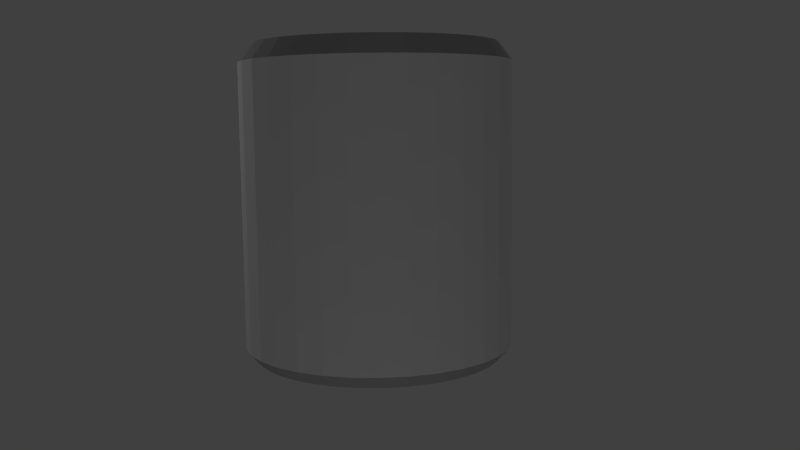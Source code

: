 # Source: SodaCan.blend  (saved by Blender 2.71.0; exported with 4.5.12 LTS)
import bpy
from mathutils import Matrix  # noqa: F401  (used for matrix-valued properties, if any)

bpy.ops.wm.read_factory_settings(use_empty=True)
scene = bpy.context.scene
scene.name = 'Scene'

# ---- collections
col_collection_1 = bpy.data.collections.new('Collection 1'); scene.collection.children.link(col_collection_1)

# ---- materials (node trees are filled in below, after node groups)
mat_blik = bpy.data.materials.new('Blik')
mat_blik.alpha_threshold = 0.0
mat_blik.use_transparent_shadow = False
mat_blik.diffuse_color = (0.4292, 0.4292, 0.4292, 1.0)
mat_blik.roughness = 0.5
mat_blik.specular_intensity = 0.8
mat_blik.line_color = (0.0, 0.0, 0.0, 1.0)
mat_etiket = bpy.data.materials.new('Etiket')
mat_etiket.alpha_threshold = 0.0
mat_etiket.use_transparent_shadow = False
mat_etiket.roughness = 0.5
mat_etiket.line_color = (0.0, 0.0, 0.0, 1.0)

# ---- material node trees

# ---- world
world_world = bpy.data.worlds.new('World'); scene.world = world_world
world_world.color = (0.05088, 0.05088, 0.05088)
world_world.use_sun_shadow = False
world_world.sun_shadow_jitter_overblur = 0.0
world_world.cycles.sampling_method = 'MANUAL'
world_world.cycles.sample_map_resolution = 256

# ---- cameras
cam_camera_001 = bpy.data.cameras.new('Camera.001')
cam_camera_001.clip_end = 100.0
cam_camera_001.lens = 35.0
cam_camera_001.sensor_width = 32.0
cam_camera_001.sensor_height = 18.0
cam_camera_001.dof.focus_distance = 0.0
cam_camera_001.dof.aperture_fstop = 128.0

# ---- lights
light_point_002 = bpy.data.lights.new('Point.002', 'POINT')
light_point_002.transmission_factor = 0.0
light_point_002.energy = 100.0
light_point_002.shadow_buffer_clip_start = 0.5
light_point_002.shadow_soft_size = 0.1
light_point_002.shadow_maximum_resolution = 0.006
light_point_002.use_absolute_resolution = True
light_point_002.cycles.use_multiple_importance_sampling = False
light_point_001 = bpy.data.lights.new('Point.001', 'POINT')
light_point_001.transmission_factor = 0.0
light_point_001.energy = 100.0
light_point_001.shadow_buffer_clip_start = 0.5
light_point_001.shadow_soft_size = 0.1
light_point_001.shadow_maximum_resolution = 0.006
light_point_001.use_absolute_resolution = True
light_point_001.cycles.use_multiple_importance_sampling = False
light_point = bpy.data.lights.new('Point', 'POINT')
light_point.transmission_factor = 0.0
light_point.energy = 100.0
light_point.shadow_buffer_clip_start = 0.5
light_point.shadow_soft_size = 0.1
light_point.shadow_maximum_resolution = 0.006
light_point.use_absolute_resolution = True
light_point.cycles.use_multiple_importance_sampling = False

# ---- meshes
me_circle = bpy.data.meshes.new('Circle')
me_circle.from_pydata([(-9.19e-09, 2.321e-08, 0.2514), (-9.19e-09, 0.9202, 0.03793), (-0.1795, 0.9025, 0.03793), (-0.3521, 0.8501, 0.03793), (-0.5112, 0.7651, 0.03793), (-0.6507, 0.6507, 0.03793), (-0.7651, 0.5112, 0.03793), (-0.8501, 0.3521, 0.03793), (-0.9025, 0.1795, 0.03793), (-0.9202, 9.268e-08, 0.03793), (-0.9025, -0.1795, 0.03793), (-0.8501, -0.3521, 0.03793), (-0.7651, -0.5112, 0.03793), (-0.6507, -0.6507, 0.03793), (-0.5112, -0.7651, 0.03793), (-0.3521, -0.8501, 0.03793), (-0.1795, -0.9025, 0.03793), (2.906e-07, -0.9202, 0.03793), (0.1795, -0.9025, 0.03793), (0.3521, -0.8501, 0.03793), (0.5112, -0.7651, 0.03793), (0.6507, -0.6507, 0.03793), (0.7651, -0.5112, 0.03793), (0.8501, -0.3521, 0.03793), (0.9025, -0.1795, 0.03793), (0.9202, 9.117e-07, 0.03793), (0.9025, 0.1795, 0.03793), (0.8501, 0.3521, 0.03793), (0.7651, 0.5112, 0.03793), (0.6507, 0.6507, 0.03793), (0.5112, 0.7651, 0.03793), (0.3521, 0.8501, 0.03793), (0.1795, 0.9025, 0.03793), (-0.2002, -1.006, 2.811), (2.303e-08, 1.2, 0.15), (-0.2341, 1.177, 0.15), (-0.4592, 1.109, 0.15), (-0.6667, 0.9978, 0.15), (-0.8485, 0.8485, 0.15), (-0.9978, 0.6667, 0.15), (-1.109, 0.4592, 0.15), (-1.177, 0.2341, 0.15), (-1.2, 3.533e-08, 0.15), (-1.177, -0.2341, 0.15), (-1.109, -0.4592, 0.15), (-0.9978, -0.6667, 0.15), (-0.8485, -0.8485, 0.15), (-0.6667, -0.9978, 0.15), (-0.4592, -1.109, 0.15), (-0.2341, -1.177, 0.15), (4.14e-07, -1.2, 0.15), (0.2341, -1.177, 0.15), (0.4592, -1.109, 0.15), (0.6667, -0.9978, 0.15), (0.8485, -0.8485, 0.15), (0.9978, -0.6667, 0.15), (1.109, -0.4592, 0.15), (1.177, -0.2341, 0.15), (1.2, 1.103e-06, 0.15), (1.177, 0.2341, 0.15), (1.109, 0.4592, 0.15), (0.9978, 0.6667, 0.15), (0.8485, 0.8485, 0.15), (0.6667, 0.9978, 0.15), (0.4592, 1.109, 0.15), (0.2341, 1.177, 0.15), (1.698e-09, 7.431e-09, 2.65), (2.303e-08, 1.2, 2.65), (-0.2341, 1.177, 2.65), (-0.4592, 1.109, 2.65), (-0.6667, 0.9978, 2.65), (-0.8485, 0.8485, 2.65), (-0.9978, 0.6667, 2.65), (-1.109, 0.4592, 2.65), (-1.177, 0.2341, 2.65), (-1.2, 3.533e-08, 2.65), (-1.177, -0.2341, 2.65), (-1.109, -0.4592, 2.65), (-0.9978, -0.6667, 2.65), (-0.8485, -0.8485, 2.65), (-0.6667, -0.9978, 2.65), (-0.4592, -1.109, 2.65), (-0.2341, -1.177, 2.65), (4.14e-07, -1.2, 2.65), (0.2341, -1.177, 2.65), (0.4592, -1.109, 2.65), (0.6667, -0.9978, 2.65), (0.8485, -0.8485, 2.65), (0.9978, -0.6667, 2.65), (1.109, -0.4592, 2.65), (1.177, -0.2341, 2.65), (1.2, 1.103e-06, 2.65), (1.177, 0.2341, 2.65), (1.109, 0.4592, 2.65), (0.9978, 0.6667, 2.65), (0.8485, 0.8485, 2.65), (0.6667, 0.9978, 2.65), (0.4592, 1.109, 2.65), (0.2341, 1.177, 2.65), (1.237e-08, 1.08, 2.811), (-0.2107, 1.059, 2.811), (-0.4133, 0.9978, 2.811), (-0.6, 0.898, 2.811), (-0.7637, 0.7637, 2.811), (-0.898, 0.6, 2.811), (-0.9978, 0.4133, 2.811), (-1.059, 0.2107, 2.811), (-1.08, 5.889e-08, 2.811), (-1.059, -0.2107, 2.811), (-0.9978, -0.4133, 2.811), (-0.898, -0.6, 2.811), (-0.7637, -0.7637, 2.811), (-0.6, -0.898, 2.811), (-0.4133, -0.9978, 2.811), (-0.2107, -1.059, 2.811), (3.643e-07, -1.08, 2.811), (0.2107, -1.059, 2.811), (0.4133, -0.9978, 2.811), (0.6, -0.898, 2.811), (0.7637, -0.7637, 2.811), (0.898, -0.6, 2.811), (0.9978, -0.4133, 2.811), (1.059, -0.2107, 2.811), (1.08, 1.02e-06, 2.811), (1.059, 0.2107, 2.811), (0.9978, 0.4133, 2.811), (0.898, 0.6, 2.811), (0.7637, 0.7637, 2.811), (0.6, 0.898, 2.811), (0.4133, 0.9978, 2.811), (0.2107, 1.059, 2.811), (1.698e-09, 0.972, 2.65), (-0.1896, 0.9533, 2.65), (-0.372, 0.898, 2.65), (-0.54, 0.8082, 2.65), (-0.6873, 0.6873, 2.65), (-0.8082, 0.54, 2.65), (-0.898, 0.372, 2.65), (-0.9533, 0.1896, 2.65), (-0.972, 8.081e-08, 2.65), (-0.9533, -0.1896, 2.65), (-0.898, -0.372, 2.65), (-0.8082, -0.54, 2.65), (-0.6873, -0.6873, 2.65), (-0.54, -0.8082, 2.65), (-0.372, -0.898, 2.65), (-0.1896, -0.9533, 2.65), (3.184e-07, -0.972, 2.65), (0.1896, -0.9533, 2.65), (0.372, -0.898, 2.65), (0.54, -0.8082, 2.65), (0.6873, -0.6873, 2.65), (0.8082, -0.54, 2.65), (0.898, -0.372, 2.65), (0.9533, -0.1896, 2.65), (0.972, 9.46e-07, 2.65), (0.9533, 0.1896, 2.65), (0.898, 0.372, 2.65), (0.8082, 0.54, 2.65), (0.6873, 0.6873, 2.65), (0.54, 0.8082, 2.65), (0.372, 0.898, 2.65), (0.1896, 0.9533, 2.65), (-0.7255, 0.7255, 2.811), (0.9479, 0.3926, 2.811), (-0.8531, 0.57, 2.811), (3.413e-07, -1.026, 2.811), (0.8531, 0.57, 2.811), (-0.9479, 0.3926, 2.811), (0.2002, -1.006, 2.811), (0.7255, 0.7255, 2.811), (-1.006, 0.2002, 2.811), (0.3926, -0.9479, 2.811), (0.57, 0.8531, 2.811), (-1.026, 6.985e-08, 2.811), (0.57, -0.8531, 2.811), (0.3926, 0.9479, 2.811), (-1.006, -0.2002, 2.811), (0.7255, -0.7255, 2.811), (7.035e-09, 1.026, 2.811), (0.2002, 1.006, 2.811), (-0.9479, -0.3926, 2.811), (0.8531, -0.57, 2.811), (-0.8531, -0.57, 2.811), (0.9479, -0.3926, 2.811), (-0.7255, -0.7255, 2.811), (-0.2002, 1.006, 2.811), (1.006, -0.2002, 2.811), (-0.3926, -0.9479, 2.811), (-0.57, -0.8531, 2.811), (-0.57, 0.8531, 2.811), (-0.3926, 0.9479, 2.811), (1.006, 0.2002, 2.811), (1.026, 9.831e-07, 2.811), (1.016, 0.421, 0.0375), (0.9146, 0.6111, 0.0375), (-0.7778, 0.7778, 0.0375), (-0.9146, 0.6111, 0.0375), (-0.2146, -1.079, 0.0375), (3.699e-07, -1.1, 0.0375), (1.079, 0.2146, 0.0375), (-0.6111, 0.9146, 0.0375), (-0.421, -1.016, 0.0375), (1.1, 1.035e-06, 0.0375), (-0.421, 1.016, 0.0375), (-0.6111, -0.9146, 0.0375), (1.079, -0.2146, 0.0375), (-0.2146, 1.079, 0.0375), (-0.7778, -0.7778, 0.0375), (1.016, -0.421, 0.0375), (-0.9146, -0.6111, 0.0375), (0.9146, -0.6111, 0.0375), (-1.016, -0.421, 0.0375), (0.2146, 1.079, 0.0375), (1.151e-08, 1.1, 0.0375), (0.7778, -0.7778, 0.0375), (-1.079, -0.2146, 0.0375), (0.421, 1.016, 0.0375), (0.6111, -0.9146, 0.0375), (-1.1, 5.541e-08, 0.0375), (0.6111, 0.9146, 0.0375), (0.421, -1.016, 0.0375), (-1.079, 0.2146, 0.0375), (0.7778, 0.7778, 0.0375), (0.2146, -1.079, 0.0375), (-1.016, 0.421, 0.0375)], [], [(0, 2, 1), (0, 3, 2), (0, 4, 3), (0, 5, 4), (0, 6, 5), (0, 7, 6), (0, 8, 7), (0, 9, 8), (0, 10, 9), (0, 11, 10), (0, 12, 11), (0, 13, 12), (0, 14, 13), (0, 15, 14), (0, 16, 15), (0, 17, 16), (0, 18, 17), (0, 19, 18), (0, 20, 19), (0, 21, 20), (0, 22, 21), (0, 23, 22), (0, 24, 23), (0, 25, 24), (0, 26, 25), (0, 27, 26), (0, 28, 27), (0, 29, 28), (0, 30, 29), (0, 31, 30), (0, 32, 31), (0, 1, 32), (40, 41, 74, 73), (51, 52, 85, 84), (62, 63, 96, 95), (41, 42, 75, 74), (52, 53, 86, 85), (63, 64, 97, 96), (42, 43, 76, 75), (53, 54, 87, 86), (64, 65, 98, 97), (43, 44, 77, 76), (54, 55, 88, 87), (65, 34, 67, 98), (44, 45, 78, 77), (55, 56, 89, 88), (45, 46, 79, 78), (56, 57, 90, 89), (46, 47, 80, 79), (35, 36, 69, 68), (57, 58, 91, 90), (47, 48, 81, 80), (36, 37, 70, 69), (58, 59, 92, 91), (48, 49, 82, 81), (37, 38, 71, 70), (59, 60, 93, 92), (49, 50, 83, 82), (38, 39, 72, 71), (60, 61, 94, 93), (39, 40, 73, 72), (34, 35, 68, 67), (50, 51, 84, 83), (61, 62, 95, 94), (194, 195, 61, 60), (196, 197, 39, 38), (198, 199, 50, 49), (200, 194, 60, 59), (201, 196, 38, 37), (202, 198, 49, 48), (203, 200, 59, 58), (204, 201, 37, 36), (205, 202, 48, 47), (206, 203, 58, 57), (207, 204, 36, 35), (208, 205, 47, 46), (209, 206, 57, 56), (210, 208, 46, 45), (211, 209, 56, 55), (212, 210, 45, 44), (213, 214, 34, 65), (215, 211, 55, 54), (216, 212, 44, 43), (217, 213, 65, 64), (218, 215, 54, 53), (219, 216, 43, 42), (220, 217, 64, 63), (221, 218, 53, 52), (222, 219, 42, 41), (223, 220, 63, 62), (224, 221, 52, 51), (225, 222, 41, 40), (195, 223, 62, 61), (199, 224, 51, 50), (214, 207, 35, 34), (197, 225, 40, 39), (80, 81, 113, 112), (69, 70, 102, 101), (91, 92, 124, 123), (81, 82, 114, 113), (70, 71, 103, 102), (92, 93, 125, 124), (82, 83, 115, 114), (71, 72, 104, 103), (93, 94, 126, 125), (72, 73, 105, 104), (67, 68, 100, 99), (83, 84, 116, 115), (94, 95, 127, 126), (73, 74, 106, 105), (84, 85, 117, 116), (95, 96, 128, 127), (74, 75, 107, 106), (85, 86, 118, 117), (96, 97, 129, 128), (75, 76, 108, 107), (86, 87, 119, 118), (97, 98, 130, 129), (76, 77, 109, 108), (87, 88, 120, 119), (98, 67, 99, 130), (77, 78, 110, 109), (88, 89, 121, 120), (78, 79, 111, 110), (89, 90, 122, 121), (79, 80, 112, 111), (68, 69, 101, 100), (90, 91, 123, 122), (188, 33, 146, 145), (190, 163, 135, 134), (192, 164, 157, 156), (33, 166, 147, 146), (163, 165, 136, 135), (164, 167, 158, 157), (165, 168, 137, 136), (179, 186, 132, 131), (166, 169, 148, 147), (167, 170, 159, 158), (168, 171, 138, 137), (169, 172, 149, 148), (170, 173, 160, 159), (171, 174, 139, 138), (172, 175, 150, 149), (173, 176, 161, 160), (174, 177, 140, 139), (175, 178, 151, 150), (176, 180, 162, 161), (177, 181, 141, 140), (178, 182, 152, 151), (180, 179, 131, 162), (181, 183, 142, 141), (182, 184, 153, 152), (183, 185, 143, 142), (184, 187, 154, 153), (185, 189, 144, 143), (186, 191, 133, 132), (187, 193, 155, 154), (189, 188, 145, 144), (191, 190, 134, 133), (193, 192, 156, 155), (66, 131, 132), (66, 132, 133), (66, 133, 134), (66, 134, 135), (66, 135, 136), (66, 136, 137), (66, 137, 138), (66, 138, 139), (66, 139, 140), (66, 140, 141), (66, 141, 142), (66, 142, 143), (66, 143, 144), (66, 144, 145), (66, 145, 146), (66, 146, 147), (66, 147, 148), (66, 148, 149), (66, 149, 150), (66, 150, 151), (66, 151, 152), (66, 152, 153), (66, 153, 154), (66, 154, 155), (66, 155, 156), (66, 156, 157), (66, 157, 158), (66, 158, 159), (66, 159, 160), (66, 160, 161), (66, 161, 162), (66, 162, 131), (113, 114, 33, 188), (102, 103, 163, 190), (124, 125, 164, 192), (114, 115, 166, 33), (103, 104, 165, 163), (125, 126, 167, 164), (104, 105, 168, 165), (99, 100, 186, 179), (115, 116, 169, 166), (126, 127, 170, 167), (105, 106, 171, 168), (116, 117, 172, 169), (127, 128, 173, 170), (106, 107, 174, 171), (117, 118, 175, 172), (128, 129, 176, 173), (107, 108, 177, 174), (118, 119, 178, 175), (129, 130, 180, 176), (108, 109, 181, 177), (119, 120, 182, 178), (130, 99, 179, 180), (109, 110, 183, 181), (120, 121, 184, 182), (110, 111, 185, 183), (121, 122, 187, 184), (111, 112, 189, 185), (100, 101, 191, 186), (122, 123, 193, 187), (112, 113, 188, 189), (101, 102, 190, 191), (123, 124, 192, 193), (27, 28, 195, 194), (5, 6, 197, 196), (16, 17, 199, 198), (26, 27, 194, 200), (4, 5, 196, 201), (15, 16, 198, 202), (25, 26, 200, 203), (3, 4, 201, 204), (14, 15, 202, 205), (24, 25, 203, 206), (2, 3, 204, 207), (13, 14, 205, 208), (23, 24, 206, 209), (12, 13, 208, 210), (22, 23, 209, 211), (11, 12, 210, 212), (32, 1, 214, 213), (21, 22, 211, 215), (10, 11, 212, 216), (31, 32, 213, 217), (20, 21, 215, 218), (9, 10, 216, 219), (30, 31, 217, 220), (19, 20, 218, 221), (8, 9, 219, 222), (29, 30, 220, 223), (18, 19, 221, 224), (7, 8, 222, 225), (28, 29, 223, 195), (17, 18, 224, 199), (1, 2, 207, 214), (6, 7, 225, 197)])
me_circle.polygons.foreach_set('material_index', [0, 0, 0, 0, 0, 0, 0, 0, 0, 0, 0, 0, 0, 0, 0, 0, 0, 0, 0, 0, 0, 0, 0, 0, 0, 0, 0, 0, 0, 0, 0, 0, 1, 1, 1, 1, 1, 1, 1, 1, 1, 1, 1, 1, 1, 1, 1, 1, 1, 1, 1, 1, 1, 1, 1, 1, 1, 1, 1, 1, 1, 1, 1, 1, 0, 0, 0, 0, 0, 0, 0, 0, 0, 0, 0, 0, 0, 0, 0, 0, 0, 0, 0, 0, 0, 0, 0, 0, 0, 0, 0, 0, 0, 0, 0, 0, 0, 0, 0, 0, 0, 0, 0, 0, 0, 0, 0, 0, 0, 0, 0, 0, 0, 0, 0, 0, 0, 0, 0, 0, 0, 0, 0, 0, 0, 0, 0, 0, 0, 0, 0, 0, 0, 0, 0, 0, 0, 0, 0, 0, 0, 0, 0, 0, 0, 0, 0, 0, 0, 0, 0, 0, 0, 0, 0, 0, 0, 0, 0, 0, 0, 0, 0, 0, 0, 0, 0, 0, 0, 0, 0, 0, 0, 0, 0, 0, 0, 0, 0, 0, 0, 0, 0, 0, 0, 0, 0, 0, 0, 0, 0, 0, 0, 0, 0, 0, 0, 0, 0, 0, 0, 0, 0, 0, 0, 0, 0, 0, 0, 0, 0, 0, 0, 0, 0, 0, 0, 0, 0, 0, 0, 0, 0, 0, 0, 0, 0, 0, 0, 0, 0, 0, 0, 0, 0, 0, 0, 0, 0, 0, 0, 0, 0, 0, 0, 0, 0, 0, 0, 0, 0, 0, 0, 0, 0, 0])
_uv = me_circle.uv_layers.new(name='UVMap')
_uv.uv.foreach_set('vector', [0.0, 0.0, 0.0, 0.0, 0.0, 0.0, 0.0, 0.0, 0.0, 0.0, 0.0, 0.0, 0.0, 0.0, 0.0, 0.0, 0.0, 0.0, 0.0, 0.0, 0.0, 0.0, 0.0, 0.0, 0.0, 0.0, 0.0, 0.0, 0.0, 0.0, 0.0, 0.0, 0.0, 0.0, 0.0, 0.0, 0.0, 0.0, 0.0, 0.0, 0.0, 0.0, 0.0, 0.0, 0.0, 0.0, 0.0, 0.0, 0.0, 0.0, 0.0, 0.0, 0.0, 0.0, 0.0, 0.0, 0.0, 0.0, 0.0, 0.0, 0.0, 0.0, 0.0, 0.0, 0.0, 0.0, 0.0, 0.0, 0.0, 0.0, 0.0, 0.0, 0.0, 0.0, 0.0, 0.0, 0.0, 0.0, 0.0, 0.0, 0.0, 0.0, 0.0, 0.0, 0.0, 0.0, 0.0, 0.0, 0.0, 0.0, 0.0, 0.0, 0.0, 0.0, 0.0, 0.0, 0.0, 0.0, 0.0, 0.0, 0.0, 0.0, 0.0, 0.0, 0.0, 0.0, 0.0, 0.0, 0.0, 0.0, 0.0, 0.0, 0.0, 0.0, 0.0, 0.0, 0.0, 0.0, 0.0, 0.0, 0.0, 0.0, 0.0, 0.0, 0.0, 0.0, 0.0, 0.0, 0.0, 0.0, 0.0, 0.0, 0.0, 0.0, 0.0, 0.0, 0.0, 0.0, 0.0, 0.0, 0.0, 0.0, 0.0, 0.0, 0.0, 0.0, 0.0, 0.0, 0.0, 0.0, 0.0, 0.0, 0.0, 0.0, 0.0, 0.0, 0.0, 0.0, 0.0, 0.0, 0.0, 0.0, 0.0, 0.0, 0.0, 0.0, 0.0, 0.0, 0.0, 0.0, 0.0, 0.0, 0.0, 0.0, 0.0, 0.0, 0.0, 0.0, 0.0, 0.0, 0.0, 0.0, 0.0, 0.0, 0.0, 0.0, 0.0, 0.0, 0.0, 0.0, 0.0, 0.0, 0.2813, 5.96e-05, 0.3125, 5.952e-05, 0.3125, 1.001, 0.2813, 1.001, 0.625, 5.826e-05, 0.6562, 5.856e-05, 0.6562, 1.001, 0.625, 1.001, 0.9687, 6.448e-05, 0.9999, 6.518e-05, 0.9999, 1.001, 0.9687, 1.001, 0.3125, 5.952e-05, 0.3438, 5.891e-05, 0.3438, 1.001, 0.3125, 1.001, 0.6562, 5.856e-05, 0.6875, 5.891e-05, 0.6875, 1.001, 0.6562, 1.001, 5.762e-05, 6.058e-05, 0.0313, 6.05e-05, 0.0313, 1.001, 5.854e-05, 1.001, 0.3438, 5.891e-05, 0.375, 5.843e-05, 0.375, 1.001, 0.3438, 1.001, 0.6875, 5.891e-05, 0.7187, 5.935e-05, 0.7187, 1.001, 0.6875, 1.001, 0.0313, 6.05e-05, 0.06255, 6.043e-05, 0.06255, 1.001, 0.0313, 1.001, 0.375, 5.843e-05, 0.4063, 5.807e-05, 0.4062, 1.001, 0.375, 1.001, 0.7187, 5.935e-05, 0.75, 5.984e-05, 0.75, 1.001, 0.7187, 1.001, 0.06255, 6.043e-05, 0.09379, 6.031e-05, 0.0938, 1.001, 0.06255, 1.001, 0.4063, 5.807e-05, 0.4375, 5.78e-05, 0.4375, 1.001, 0.4062, 1.001, 0.75, 5.984e-05, 0.7812, 6.043e-05, 0.7812, 1.001, 0.75, 1.001, 0.4375, 5.78e-05, 0.4687, 5.762e-05, 0.4687, 1.001, 0.4375, 1.001, 0.7812, 6.043e-05, 0.8125, 6.106e-05, 0.8125, 1.001, 0.7812, 1.001, 0.4687, 5.762e-05, 0.5, 5.764e-05, 0.5, 1.001, 0.4687, 1.001, 0.125, 6.02e-05, 0.1563, 6.008e-05, 0.1563, 1.001, 0.125, 1.001, 0.8125, 6.106e-05, 0.8437, 6.172e-05, 0.8437, 1.001, 0.8125, 1.001, 0.5, 5.764e-05, 0.5312, 5.769e-05, 0.5312, 1.001, 0.5, 1.001, 0.1563, 6.008e-05, 0.1875, 5.997e-05, 0.1875, 1.001, 0.1563, 1.001, 0.8437, 6.172e-05, 0.875, 6.236e-05, 0.8749, 1.001, 0.8437, 1.001, 0.5312, 5.769e-05, 0.5625, 5.783e-05, 0.5625, 1.001, 0.5312, 1.001, 0.1875, 5.997e-05, 0.2188, 5.984e-05, 0.2188, 1.001, 0.1875, 1.001, 0.875, 6.236e-05, 0.9062, 6.304e-05, 0.9062, 1.001, 0.8749, 1.001, 0.5625, 5.783e-05, 0.5937, 5.802e-05, 0.5937, 1.001, 0.5625, 1.001, 0.2188, 5.984e-05, 0.25, 5.973e-05, 0.25, 1.001, 0.2188, 1.001, 0.9062, 6.304e-05, 0.9374, 6.375e-05, 0.9374, 1.001, 0.9062, 1.001, 0.25, 5.973e-05, 0.2813, 5.96e-05, 0.2813, 1.001, 0.25, 1.001, 0.09379, 6.031e-05, 0.125, 6.02e-05, 0.125, 1.001, 0.0938, 1.001, 0.5937, 5.802e-05, 0.625, 5.826e-05, 0.625, 1.001, 0.5937, 1.001, 0.9374, 6.375e-05, 0.9687, 6.448e-05, 0.9687, 1.001, 0.9374, 1.001, 0.0, 0.0, 0.0, 0.0, 0.0, 0.0, 0.0, 0.0, 0.0, 0.0, 0.0, 0.0, 0.0, 0.0, 0.0, 0.0, 0.0, 0.0, 0.0, 0.0, 0.0, 0.0, 0.0, 0.0, 0.0, 0.0, 0.0, 0.0, 0.0, 0.0, 0.0, 0.0, 0.0, 0.0, 0.0, 0.0, 0.0, 0.0, 0.0, 0.0, 0.0, 0.0, 0.0, 0.0, 0.0, 0.0, 0.0, 0.0, 0.0, 0.0, 0.0, 0.0, 0.0, 0.0, 0.0, 0.0, 0.0, 0.0, 0.0, 0.0, 0.0, 0.0, 0.0, 0.0, 0.0, 0.0, 0.0, 0.0, 0.0, 0.0, 0.0, 0.0, 0.0, 0.0, 0.0, 0.0, 0.0, 0.0, 0.0, 0.0, 0.0, 0.0, 0.0, 0.0, 0.0, 0.0, 0.0, 0.0, 0.0, 0.0, 0.0, 0.0, 0.0, 0.0, 0.0, 0.0, 0.0, 0.0, 0.0, 0.0, 0.0, 0.0, 0.0, 0.0, 0.0, 0.0, 0.0, 0.0, 0.0, 0.0, 0.0, 0.0, 0.0, 0.0, 0.0, 0.0, 0.0, 0.0, 0.0, 0.0, 0.0, 0.0, 0.0, 0.0, 0.0, 0.0, 0.0, 0.0, 0.0, 0.0, 0.0, 0.0, 0.0, 0.0, 0.0, 0.0, 0.0, 0.0, 0.0, 0.0, 0.0, 0.0, 0.0, 0.0, 0.0, 0.0, 0.0, 0.0, 0.0, 0.0, 0.0, 0.0, 0.0, 0.0, 0.0, 0.0, 0.0, 0.0, 0.0, 0.0, 0.0, 0.0, 0.0, 0.0, 0.0, 0.0, 0.0, 0.0, 0.0, 0.0, 0.0, 0.0, 0.0, 0.0, 0.0, 0.0, 0.0, 0.0, 0.0, 0.0, 0.0, 0.0, 0.0, 0.0, 0.0, 0.0, 0.0, 0.0, 0.0, 0.0, 0.0, 0.0, 0.0, 0.0, 0.0, 0.0, 0.0, 0.0, 0.0, 0.0, 0.0, 0.0, 0.0, 0.0, 0.0, 0.0, 0.0, 0.0, 0.0, 0.0, 0.0, 0.0, 0.0, 0.0, 0.0, 0.0, 0.0, 0.0, 0.0, 0.0, 0.0, 0.0, 0.0, 0.0, 0.0, 0.0, 0.0, 0.0, 0.0, 0.0, 0.0, 0.0, 0.0, 0.0, 0.0, 0.0, 0.0, 0.0, 0.0, 0.0, 0.0, 0.0, 0.0, 0.0, 0.0, 0.0, 0.0, 0.0, 0.0, 0.0, 0.0, 0.0, 0.0, 0.0, 0.0, 0.0, 0.0, 0.0, 0.0, 0.0, 0.0, 0.0, 0.0, 0.0, 0.0, 0.0, 0.0, 0.0, 0.0, 0.0, 0.0, 0.0, 0.0, 0.0, 0.0, 0.0, 0.0, 0.0, 0.0, 0.0, 0.0, 0.0, 0.0, 0.0, 0.0, 0.0, 0.0, 0.0, 0.0, 0.0, 0.0, 0.0, 0.0, 0.0, 0.0, 0.0, 0.0, 0.0, 0.0, 0.0, 0.0, 0.0, 0.0, 0.0, 0.0, 0.0, 0.0, 0.0, 0.0, 0.0, 0.0, 0.0, 0.0, 0.0, 0.0, 0.0, 0.0, 0.0, 0.0, 0.0, 0.0, 0.0, 0.0, 0.0, 0.0, 0.0, 0.0, 0.0, 0.0, 0.0, 0.0, 0.0, 0.0, 0.0, 0.0, 0.0, 0.0, 0.0, 0.0, 0.0, 0.0, 0.0, 0.0, 0.0, 0.0, 0.0, 0.0, 0.0, 0.0, 0.0, 0.0, 0.0, 0.0, 0.0, 0.0, 0.0, 0.0, 0.0, 0.0, 0.0, 0.0, 0.0, 0.0, 0.0, 0.0, 0.0, 0.0, 0.0, 0.0, 0.0, 0.0, 0.0, 0.0, 0.0, 0.0, 0.0, 0.0, 0.0, 0.0, 0.0, 0.0, 0.0, 0.0, 0.0, 0.0, 0.0, 0.0, 0.0, 0.0, 0.0, 0.0, 0.0, 0.0, 0.0, 0.0, 0.0, 0.0, 0.0, 0.0, 0.0, 0.0, 0.0, 0.0, 0.0, 0.0, 0.0, 0.0, 0.0, 0.0, 0.0, 0.0, 0.0, 0.0, 0.0, 0.0, 0.0, 0.0, 0.0, 0.0, 0.0, 0.0, 0.0, 0.0, 0.0, 0.0, 0.0, 0.0, 0.0, 0.0, 0.0, 0.0, 0.0, 0.0, 0.0, 0.0, 0.0, 0.0, 0.0, 0.0, 0.0, 0.0, 0.0, 0.0, 0.0, 0.0, 0.0, 0.0, 0.0, 0.0, 0.0, 0.0, 0.0, 0.0, 0.0, 0.0, 0.0, 0.0, 0.0, 0.0, 0.0, 0.0, 0.0, 0.0, 0.0, 0.0, 0.0, 0.0, 0.0, 0.0, 0.0, 0.0, 0.0, 0.0, 0.0, 0.0, 0.0, 0.0, 0.0, 0.0, 0.0, 0.0, 0.0, 0.0, 0.0, 0.0, 0.0, 0.0, 0.0, 0.0, 0.0, 0.0, 0.0, 0.0, 0.0, 0.0, 0.0, 0.0, 0.0, 0.0, 0.0, 0.0, 0.0, 0.0, 0.0, 0.0, 0.0, 0.0, 0.0, 0.0, 0.0, 0.0, 0.0, 0.0, 0.0, 0.0, 0.0, 0.0, 0.0, 0.0, 0.0, 0.0, 0.0, 0.0, 0.0, 0.0, 0.0, 0.0, 0.0, 0.0, 0.0, 0.0, 0.0, 0.0, 0.0, 0.0, 0.0, 0.0, 0.0, 0.0, 0.0, 0.0, 0.0, 0.0, 0.0, 0.0, 0.0, 0.0, 0.0, 0.0, 0.0, 0.0, 0.0, 0.0, 0.0, 0.0, 0.0, 0.0, 0.0, 0.0, 0.0, 0.0, 0.0, 0.0, 0.0, 0.0, 0.0, 0.0, 0.0, 0.0, 0.0, 0.0, 0.0, 0.0, 0.0, 0.0, 0.0, 0.0, 0.0, 0.0, 0.0, 0.0, 0.0, 0.0, 0.0, 0.0, 0.0, 0.0, 0.0, 0.0, 0.0, 0.0, 0.0, 0.0, 0.0, 0.0, 0.0, 0.0, 0.0, 0.0, 0.0, 0.0, 0.0, 0.0, 0.0, 0.0, 0.0, 0.0, 0.0, 0.0, 0.0, 0.0, 0.0, 0.0, 0.0, 0.0, 0.0, 0.0, 0.0, 0.0, 0.0, 0.0, 0.0, 0.0, 0.0, 0.0, 0.0, 0.0, 0.0, 0.0, 0.0, 0.0, 0.0, 0.0, 0.0, 0.0, 0.0, 0.0, 0.0, 0.0, 0.0, 0.0, 0.0, 0.0, 0.0, 0.0, 0.0, 0.0, 0.0, 0.0, 0.0, 0.0, 0.0, 0.0, 0.0, 0.0, 0.0, 0.0, 0.0, 0.0, 0.0, 0.0, 0.0, 0.0, 0.0, 0.0, 0.0, 0.0, 0.0, 0.0, 0.0, 0.0, 0.0, 0.0, 0.0, 0.0, 0.0, 0.0, 0.0, 0.0, 0.0, 0.0, 0.0, 0.0, 0.0, 0.0, 0.0, 0.0, 0.0, 0.0, 0.0, 0.0, 0.0, 0.0, 0.0, 0.0, 0.0, 0.0, 0.0, 0.0, 0.0, 0.0, 0.0, 0.0, 0.0, 0.0, 0.0, 0.0, 0.0, 0.0, 0.0, 0.0, 0.0, 0.0, 0.0, 0.0, 0.0, 0.0, 0.0, 0.0, 0.0, 0.0, 0.0, 0.0, 0.0, 0.0, 0.0, 0.0, 0.0, 0.0, 0.0, 0.0, 0.0, 0.0, 0.0, 0.0, 0.0, 0.0, 0.0, 0.0, 0.0, 0.0, 0.0, 0.0, 0.0, 0.0, 0.0, 0.0, 0.0, 0.0, 0.0, 0.0, 0.0, 0.0, 0.0, 0.0, 0.0, 0.0, 0.0, 0.0, 0.0, 0.0, 0.0, 0.0, 0.0, 0.0, 0.0, 0.0, 0.0, 0.0, 0.0, 0.0, 0.0, 0.0, 0.0, 0.0, 0.0, 0.0, 0.0, 0.0, 0.0, 0.0, 0.0, 0.0, 0.0, 0.0, 0.0, 0.0, 0.0, 0.0, 0.0, 0.0, 0.0, 0.0, 0.0, 0.0, 0.0, 0.0, 0.0, 0.0, 0.0, 0.0, 0.0, 0.0, 0.0, 0.0, 0.0, 0.0, 0.0, 0.0, 0.0, 0.0, 0.0, 0.0, 0.0, 0.0, 0.0, 0.0, 0.0, 0.0, 0.0, 0.0, 0.0, 0.0, 0.0, 0.0, 0.0, 0.0, 0.0, 0.0, 0.0, 0.0, 0.0, 0.0, 0.0, 0.0, 0.0, 0.0, 0.0, 0.0, 0.0, 0.0, 0.0, 0.0, 0.0, 0.0, 0.0, 0.0, 0.0, 0.0, 0.0, 0.0, 0.0, 0.0, 0.0, 0.0, 0.0, 0.0, 0.0, 0.0, 0.0, 0.0, 0.0, 0.0, 0.0, 0.0, 0.0, 0.0, 0.0, 0.0, 0.0, 0.0, 0.0, 0.0, 0.0, 0.0, 0.0, 0.0, 0.0, 0.0, 0.0, 0.0, 0.0, 0.0, 0.0, 0.0, 0.0, 0.0, 0.0, 0.0, 0.0, 0.0, 0.0, 0.0, 0.0, 0.0, 0.0, 0.0, 0.0, 0.0, 0.0, 0.0, 0.0, 0.0, 0.0, 0.0, 0.0, 0.0, 0.0, 0.0, 0.0, 0.0, 0.0, 0.0, 0.0, 0.0, 0.0, 0.0, 0.0, 0.0, 0.0, 0.0, 0.0, 0.0, 0.0, 0.0, 0.0, 0.0, 0.0, 0.0, 0.0, 0.0, 0.0, 0.0, 0.0, 0.0, 0.0, 0.0, 0.0, 0.0, 0.0, 0.0, 0.0, 0.0, 0.0, 0.0, 0.0, 0.0, 0.0, 0.0, 0.0, 0.0, 0.0, 0.0, 0.0, 0.0, 0.0, 0.0, 0.0, 0.0, 0.0, 0.0, 0.0, 0.0, 0.0, 0.0, 0.0, 0.0, 0.0, 0.0, 0.0, 0.0, 0.0, 0.0, 0.0, 0.0, 0.0, 0.0, 0.0, 0.0, 0.0, 0.0, 0.0, 0.0, 0.0, 0.0, 0.0, 0.0, 0.0, 0.0, 0.0, 0.0, 0.0, 0.0, 0.0, 0.0, 0.0, 0.0, 0.0, 0.0, 0.0, 0.0, 0.0, 0.0, 0.0, 0.0, 0.0, 0.0, 0.0, 0.0, 0.0, 0.0, 0.0, 0.0, 0.0, 0.0, 0.0, 0.0, 0.0, 0.0, 0.0, 0.0, 0.0, 0.0, 0.0, 0.0, 0.0, 0.0, 0.0, 0.0, 0.0, 0.0, 0.0, 0.0, 0.0, 0.0, 0.0, 0.0, 0.0, 0.0, 0.0, 0.0, 0.0, 0.0, 0.0, 0.0, 0.0, 0.0, 0.0, 0.0, 0.0, 0.0, 0.0, 0.0, 0.0, 0.0, 0.0, 0.0, 0.0, 0.0, 0.0, 0.0, 0.0, 0.0, 0.0, 0.0, 0.0, 0.0, 0.0, 0.0, 0.0, 0.0, 0.0, 0.0, 0.0, 0.0, 0.0, 0.0, 0.0, 0.0, 0.0, 0.0, 0.0, 0.0, 0.0, 0.0, 0.0, 0.0, 0.0, 0.0, 0.0, 0.0, 0.0, 0.0, 0.0, 0.0, 0.0, 0.0, 0.0, 0.0, 0.0, 0.0, 0.0, 0.0, 0.0, 0.0, 0.0, 0.0, 0.0, 0.0, 0.0, 0.0, 0.0, 0.0, 0.0, 0.0, 0.0, 0.0, 0.0, 0.0, 0.0, 0.0, 0.0, 0.0, 0.0, 0.0, 0.0, 0.0, 0.0, 0.0, 0.0, 0.0, 0.0, 0.0, 0.0, 0.0, 0.0, 0.0, 0.0, 0.0, 0.0, 0.0, 0.0, 0.0, 0.0, 0.0, 0.0, 0.0, 0.0, 0.0, 0.0, 0.0, 0.0, 0.0, 0.0, 0.0, 0.0, 0.0, 0.0, 0.0, 0.0, 0.0, 0.0, 0.0, 0.0, 0.0, 0.0, 0.0, 0.0, 0.0, 0.0, 0.0, 0.0, 0.0, 0.0, 0.0, 0.0, 0.0, 0.0, 0.0, 0.0, 0.0, 0.0, 0.0, 0.0, 0.0, 0.0, 0.0, 0.0, 0.0, 0.0, 0.0, 0.0, 0.0, 0.0, 0.0, 0.0, 0.0, 0.0, 0.0, 0.0, 0.0, 0.0, 0.0, 0.0, 0.0, 0.0, 0.0, 0.0, 0.0, 0.0, 0.0, 0.0, 0.0, 0.0, 0.0, 0.0, 0.0, 0.0, 0.0, 0.0, 0.0, 0.0, 0.0, 0.0, 0.0, 0.0, 0.0, 0.0, 0.0, 0.0, 0.0, 0.0, 0.0, 0.0, 0.0, 0.0, 0.0, 0.0, 0.0, 0.0, 0.0, 0.0, 0.0, 0.0, 0.0, 0.0, 0.0, 0.0, 0.0, 0.0, 0.0, 0.0, 0.0, 0.0, 0.0, 0.0, 0.0, 0.0, 0.0, 0.0, 0.0, 0.0, 0.0, 0.0, 0.0, 0.0, 0.0, 0.0, 0.0, 0.0, 0.0, 0.0, 0.0, 0.0, 0.0, 0.0, 0.0, 0.0, 0.0, 0.0, 0.0, 0.0, 0.0, 0.0, 0.0, 0.0, 0.0, 0.0, 0.0, 0.0, 0.0, 0.0, 0.0, 0.0, 0.0, 0.0, 0.0, 0.0, 0.0, 0.0, 0.0, 0.0, 0.0, 0.0, 0.0, 0.0, 0.0, 0.0, 0.0, 0.0, 0.0, 0.0, 0.0, 0.0, 0.0, 0.0, 0.0, 0.0, 0.0, 0.0, 0.0, 0.0, 0.0, 0.0, 0.0, 0.0, 0.0, 0.0, 0.0, 0.0, 0.0, 0.0, 0.0, 0.0, 0.0, 0.0, 0.0, 0.0, 0.0, 0.0, 0.0, 0.0, 0.0, 0.0, 0.0, 0.0, 0.0, 0.0, 0.0, 0.0, 0.0, 0.0, 0.0, 0.0, 0.0, 0.0, 0.0, 0.0, 0.0, 0.0, 0.0, 0.0, 0.0, 0.0, 0.0, 0.0, 0.0, 0.0, 0.0, 0.0, 0.0, 0.0, 0.0, 0.0, 0.0, 0.0, 0.0, 0.0, 0.0, 0.0, 0.0, 0.0, 0.0, 0.0, 0.0, 0.0, 0.0, 0.0, 0.0, 0.0, 0.0, 0.0, 0.0, 0.0, 0.0, 0.0, 0.0, 0.0, 0.0, 0.0, 0.0, 0.0, 0.0, 0.0, 0.0, 0.0, 0.0, 0.0, 0.0, 0.0, 0.0, 0.0, 0.0, 0.0, 0.0, 0.0, 0.0, 0.0, 0.0, 0.0, 0.0, 0.0, 0.0, 0.0, 0.0, 0.0, 0.0, 0.0, 0.0, 0.0, 0.0, 0.0, 0.0, 0.0, 0.0, 0.0, 0.0, 0.0, 0.0, 0.0, 0.0, 0.0, 0.0, 0.0, 0.0, 0.0, 0.0, 0.0, 0.0, 0.0, 0.0, 0.0, 0.0, 0.0, 0.0, 0.0, 0.0, 0.0, 0.0, 0.0, 0.0, 0.0, 0.0, 0.0, 0.0, 0.0, 0.0, 0.0, 0.0, 0.0, 0.0, 0.0])
me_circle.materials.append(mat_blik)
me_circle.materials.append(mat_etiket)
me_circle.use_remesh_preserve_volume = False
me_circle.use_remesh_preserve_attributes = False
me_circle.use_mirror_vertex_groups = False
me_circle.update()

# ---- objects
ob_camera = bpy.data.objects.new('Camera', cam_camera_001)
ob_point_002 = bpy.data.objects.new('Point.002', light_point_002)
ob_point_001 = bpy.data.objects.new('Point.001', light_point_001)
ob_point = bpy.data.objects.new('Point', light_point)
ob_circle = bpy.data.objects.new('Circle', me_circle)

# ---- transforms, parenting, visibility, modifiers, constraints
ob_camera.location = (6.561, 4.284, 2.171)
ob_camera.rotation_euler = (1.448, 0.01075, 2.122)
ob_camera.lineart.crease_threshold = 0.0
ob_point_002.location = (6.592, 4.685, -4.991)
ob_point_002.lineart.crease_threshold = 0.0
ob_point_001.location = (0.0, -4.935, 3.986)
ob_point_001.lineart.crease_threshold = 0.0
ob_point.location = (-5.206, 0.0, 4.304)
ob_point.lineart.crease_threshold = 0.0
ob_circle.location = (0.0, 0.0, 0.0)
ob_circle.rotation_euler = (0.0, -0.0, 3.142)
ob_circle.lineart.crease_threshold = 0.0

# ---- collection membership
col_collection_1.objects.link(ob_camera)
col_collection_1.objects.link(ob_point_002)
col_collection_1.objects.link(ob_point_001)
col_collection_1.objects.link(ob_point)
col_collection_1.objects.link(ob_circle)

# ---- scene / render settings (as saved in the file)
scene.camera = ob_camera
scene.frame_start = 1; scene.frame_end = 250; scene.frame_set(1)
scene.render.engine = 'BLENDER_EEVEE_NEXT'
scene.render.resolution_percentage = 50
scene.render.dither_intensity = 0.0
scene.cycles.use_denoising = False
scene.cycles.samples = 10
scene.cycles.sampling_pattern = 'TABULATED_SOBOL'
scene.cycles.light_sampling_threshold = 0.0
scene.cycles.use_adaptive_sampling = False
scene.cycles.use_light_tree = False
scene.cycles.blur_glossy = 0.0
scene.cycles.volume_bounces = 1
scene.cycles.pixel_filter_type = 'GAUSSIAN'
scene.cycles.sample_clamp_indirect = 0.0
scene.view_settings.view_transform = 'Standard'
bpy.context.view_layer.update()
